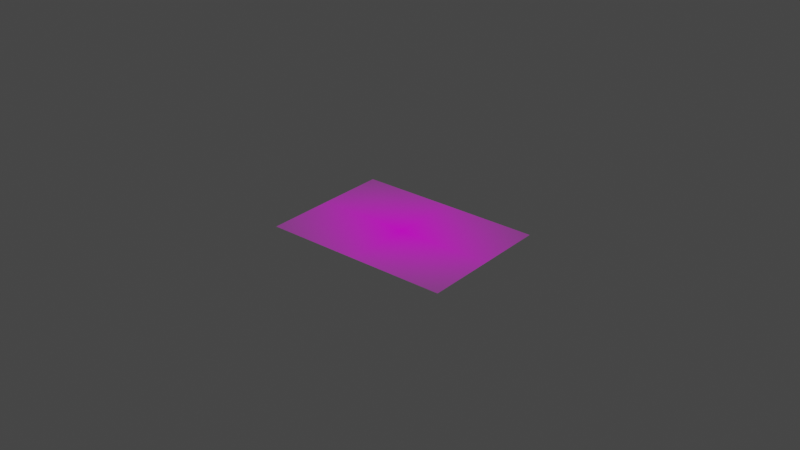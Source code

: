 # Source: dog.blend  (saved by Blender 2.82.7; exported with 4.5.12 LTS)
import bpy
from mathutils import Matrix  # noqa: F401  (used for matrix-valued properties, if any)

bpy.ops.wm.read_factory_settings(use_empty=True)
scene = bpy.context.scene
scene.name = 'Scene'

# ---- collections
col_collection = bpy.data.collections.new('Collection'); scene.collection.children.link(col_collection)

# ---- images (referenced by path relative to the original .blend; pixels are not part of the script)
import os
ASSET_DIR = os.environ.get("B2B_ASSET_DIR", "")  # directory of the original .blend (textures are referenced by path, not embedded)
HERE = os.path.dirname(os.path.abspath(__file__))  # packed textures are extracted next to this script under _unpacked/

def load_image(name, relpath, width, height, colorspace="sRGB"):
    """Load a texture the original file referenced (path relative to the .blend, or extracted next to this script)."""
    p = next((c for c in (os.path.join(HERE, relpath), os.path.join(ASSET_DIR, relpath)) if relpath and os.path.exists(c)), "")
    if p:
        img = bpy.data.images.load(p, check_existing=True)
        img.name = name
    else:  # same state as the original file: an image datablock whose file is absent (Cycles renders it pink)
        img = bpy.data.images.new(name, width, height)
        img.source = "FILE"
        img.filepath = "//" + (relpath or name)
    img.colorspace_settings.name = colorspace
    return img
img_labrador_puppy_260nw_351373283_png = load_image('labrador-puppy-260nw-351373283.png', 'labrador-puppy-260nw-351373283.png', 1024, 1024, 'sRGB')

# ---- materials (node trees are filled in below, after node groups)
mat_labrador_puppy_260nw_351373283 = bpy.data.materials.new('labrador-puppy-260nw-351373283')
mat_labrador_puppy_260nw_351373283.surface_render_method = 'BLENDED'
mat_labrador_puppy_260nw_351373283.blend_method = 'BLEND'
mat_labrador_puppy_260nw_351373283.use_transparent_shadow = False

# ---- material node trees
mat_labrador_puppy_260nw_351373283.use_nodes = True; mat_labrador_puppy_260nw_351373283.node_tree.nodes.clear()
_N = mat_labrador_puppy_260nw_351373283.node_tree.nodes; _L = mat_labrador_puppy_260nw_351373283.node_tree.links
n0 = _N.new('ShaderNodeOutputMaterial'); n0.name = 'Material Output'; n0.location = (300, 300)
n1 = _N.new('ShaderNodeTexImage'); n1.name = 'Image Texture'; n1.location = (-200, 300)
n1.image = img_labrador_puppy_260nw_351373283_png
n1.extension = 'CLIP'
n2 = _N.new('ShaderNodeBsdfPrincipled'); n2.name = 'Principled BSDF'; n2.location = (0, 300)
n2.distribution = 'GGX'
n2.subsurface_method = 'BURLEY'
n2.inputs[3].default_value = 1.45
n2.inputs[27].default_value = (0.0, 0.0, 0.0, 1.0)
n2.inputs[28].default_value = 1.0
_L.new(n1.outputs[0], n2.inputs[0])
_L.new(n1.outputs[1], n2.inputs[4])
_L.new(n2.outputs[0], n0.inputs[0])
n0.is_active_output = True

# ---- world
world_world = bpy.data.worlds.new('World'); scene.world = world_world
world_world.use_nodes = True; world_world.node_tree.nodes.clear()
_N = world_world.node_tree.nodes; _L = world_world.node_tree.links
n0 = _N.new('ShaderNodeOutputWorld'); n0.name = 'World Output'; n0.location = (300, 300)
n1 = _N.new('ShaderNodeBackground'); n1.name = 'Background'; n1.location = (10, 300)
n1.inputs[0].default_value = (0.05088, 0.05088, 0.05088, 1.0)
_L.new(n1.outputs[0], n0.inputs[0])
n0.is_active_output = True
world_world.color = (0.05088, 0.05088, 0.05088)
world_world.use_sun_shadow = False
world_world.sun_shadow_jitter_overblur = 0.0

# ---- meshes
me_labrador_puppy_260nw_351373283 = bpy.data.meshes.new('labrador-puppy-260nw-351373283')
me_labrador_puppy_260nw_351373283.from_pydata([(-0.6964, -0.5, 0.0), (0.6964, -0.5, 0.0), (-0.6964, 0.5, 0.0), (0.6964, 0.5, 0.0)], [], [(0, 1, 3, 2)])
_uv = me_labrador_puppy_260nw_351373283.uv_layers.new(name='UVMap')
_uv.uv.foreach_set('vector', [0.0, 0.0, 1.0, 0.0, 1.0, 1.0, 0.0, 1.0])
me_labrador_puppy_260nw_351373283.materials.append(mat_labrador_puppy_260nw_351373283)
me_labrador_puppy_260nw_351373283.use_remesh_fix_poles = True
me_labrador_puppy_260nw_351373283.use_remesh_preserve_attributes = False
me_labrador_puppy_260nw_351373283.use_mirror_vertex_groups = False
me_labrador_puppy_260nw_351373283.update()

# ---- curves / text
cu_beziercurve = bpy.data.curves.new('BezierCurve', 'CURVE')
cu_beziercurve.dimensions = '3D'
_sp = cu_beziercurve.splines.new('BEZIER'); _sp.bezier_points.add(32)
_sp.bezier_points.foreach_set('co', [-0.2229, -0.009251, 0.0, -0.2407, 0.1291, 0.0, -0.3551, 0.2076, 0.0, -0.4749, 0.3096, 0.0, -0.4635, 0.3989, 0.0, -0.4873, 0.463, 0.0, -0.403, 0.4756, 0.0, -0.2716, 0.3461, 0.0, -0.07274, 0.286, 0.0, 0.06289, 0.1978, 0.0, 0.2131, 0.1837, 0.0, 0.323, 0.1994, 0.0, 0.3699, 0.2345, 0.0, 0.3756, 0.147, 0.0, 0.2773, 0.1113, 0.0, 0.047, 0.08867, 0.0, 0.02325, -0.1467, 0.0, 0.1277, -0.2087, 0.0, 0.2852, -0.1962, 0.0, 0.3227, -0.1507, 0.0, 0.331, -0.2262, 0.0, 0.1884, -0.3133, 0.0, 0.3287, -0.2894, 0.0, 0.3688, -0.253, 0.0, 0.3562, -0.3422, 0.0, 0.1923, -0.3892, 0.0, 0.09853, -0.3512, 0.0, -0.01028, -0.3501, 0.0, -0.1612, -0.3932, 0.0, -0.29, -0.584, 0.0, -0.3341, -0.6103, 0.0, -0.2317, -0.4516, 0.0, -0.2453, -0.1651, 0.0])
_sp.bezier_points.foreach_set('handle_left', [-0.2266, -0.03577, 0.0, -0.2209, 0.1111, 0.0, -0.3285, 0.2051, 0.0, -0.4739, 0.2828, 0.0, -0.4598, 0.3292, 0.0, -0.4955, 0.4559, 0.0, -0.4106, 0.4855, 0.0, -0.3144, 0.3641, 0.0, -0.1189, 0.2912, 0.0, -0.01318, 0.232, 0.0, 0.1864, 0.1921, 0.0, 0.3225, 0.1714, 0.0, 0.3615, 0.2408, 0.0, 0.3792, 0.1612, 0.0, 0.2967, 0.1319, 0.0, 0.1048, 0.1125, 0.0, 0.01969, -0.1446, 0.0, 0.1061, -0.1862, 0.0, 0.2758, -0.2259, 0.0, 0.3145, -0.1467, 0.0, 0.3381, -0.2205, 0.0, 0.1399, -0.2885, 0.0, 0.3297, -0.2984, 0.0, 0.3686, -0.2166, 0.0, 0.3729, -0.3348, 0.0, 0.2262, -0.3925, 0.0, 0.1339, -0.3603, 0.0, 0.0006644, -0.3436, 0.0, -0.1577, -0.381, 0.0, -0.2819, -0.5741, 0.0, -0.3368, -0.6228, 0.0, -0.2422, -0.4696, 0.0, -0.2504, -0.2618, 0.0])
_sp.bezier_points.foreach_set('handle_right', [-0.2185, 0.02215, 0.0, -0.2642, 0.1504, 0.0, -0.4614, 0.2175, 0.0, -0.4776, 0.3835, 0.0, -0.4639, 0.4077, 0.0, -0.4522, 0.4931, 0.0, -0.3749, 0.4389, 0.0, -0.2265, 0.3271, 0.0, -0.0273, 0.2808, 0.0, 0.1176, 0.1732, 0.0, 0.2455, 0.1734, 0.0, 0.3236, 0.2334, 0.0, 0.3811, 0.2261, 0.0, 0.3672, 0.1141, 0.0, 0.274, 0.1078, 0.0, 0.0426, 0.08686, 0.0, 0.02736, -0.1491, 0.0, 0.1736, -0.2567, 0.0, 0.2966, -0.1601, 0.0, 0.3409, -0.1595, 0.0, 0.2571, -0.2853, 0.0, 0.2559, -0.3478, 0.0, 0.3256, -0.2634, 0.0, 0.369, -0.2901, 0.0, 0.3204, -0.3579, 0.0, 0.1515, -0.3851, 0.0, 0.05995, -0.3414, 0.0, -0.08579, -0.3949, 0.0, -0.1741, -0.4391, 0.0, -0.3202, -0.6208, 0.0, -0.3318, -0.5998, 0.0, -0.1791, -0.3607, 0.0, -0.2442, -0.1443, 0.0])
for _p, _l, _r in zip(_sp.bezier_points, ['ALIGNED', 'ALIGNED', 'ALIGNED', 'ALIGNED', 'ALIGNED', 'ALIGNED', 'ALIGNED', 'ALIGNED', 'ALIGNED', 'ALIGNED', 'ALIGNED', 'ALIGNED', 'ALIGNED', 'ALIGNED', 'ALIGNED', 'ALIGNED', 'ALIGNED', 'ALIGNED', 'ALIGNED', 'ALIGNED', 'ALIGNED', 'ALIGNED', 'ALIGNED', 'ALIGNED', 'ALIGNED', 'ALIGNED', 'ALIGNED', 'ALIGNED', 'ALIGNED', 'ALIGNED', 'ALIGNED', 'ALIGNED', 'ALIGNED'], ['ALIGNED', 'ALIGNED', 'ALIGNED', 'ALIGNED', 'ALIGNED', 'ALIGNED', 'ALIGNED', 'ALIGNED', 'ALIGNED', 'ALIGNED', 'ALIGNED', 'ALIGNED', 'ALIGNED', 'ALIGNED', 'ALIGNED', 'ALIGNED', 'ALIGNED', 'ALIGNED', 'ALIGNED', 'ALIGNED', 'ALIGNED', 'ALIGNED', 'ALIGNED', 'ALIGNED', 'ALIGNED', 'ALIGNED', 'ALIGNED', 'ALIGNED', 'ALIGNED', 'ALIGNED', 'ALIGNED', 'ALIGNED', 'ALIGNED']): _p.handle_left_type = _l; _p.handle_right_type = _r
_sp.order_u = 0
_sp.order_v = 0
_sp.use_cyclic_u = True
_sp = cu_beziercurve.splines.new('BEZIER'); _sp.bezier_points.add(2)
_sp.bezier_points.foreach_set('co', [0.1888, -0.313, 0.0, 0.0001951, -0.2221, 0.0, 0.02325, -0.1467, 0.0])
_sp.bezier_points.foreach_set('handle_left', [0.1922, -0.3154, 0.0, -0.002041, -0.2255, 0.0, 0.0269, -0.156, 0.0])
_sp.bezier_points.foreach_set('handle_right', [0.0648, -0.2245, 0.0, 0.01521, -0.1988, 0.0, 0.01987, -0.138, 0.0])
for _p, _l, _r in zip(_sp.bezier_points, ['ALIGNED', 'ALIGNED', 'ALIGNED'], ['ALIGNED', 'ALIGNED', 'ALIGNED']): _p.handle_left_type = _l; _p.handle_right_type = _r
_sp.order_u = 0
_sp.order_v = 0
_sp = cu_beziercurve.splines.new('BEZIER'); _sp.bezier_points.add(4)
_sp.bezier_points.foreach_set('co', [-0.4371, 0.252, 0.0, -0.386, 0.3393, 0.0, -0.3125, 0.3606, 0.0, -0.3349, 0.2576, 0.0, -0.363, 0.2181, 0.0])
_sp.bezier_points.foreach_set('handle_left', [-0.4371, 0.2296, 0.0, -0.4012, 0.3228, 0.0, -0.3213, 0.3746, 0.0, -0.3355, 0.2716, 0.0, -0.3403, 0.222, 0.0])
_sp.bezier_points.foreach_set('handle_right', [-0.437, 0.2762, 0.0, -0.3721, 0.3544, 0.0, -0.3019, 0.3436, 0.0, -0.3343, 0.244, 0.0, -0.3764, 0.2158, 0.0])
for _p, _l, _r in zip(_sp.bezier_points, ['ALIGNED', 'ALIGNED', 'ALIGNED', 'ALIGNED', 'ALIGNED'], ['ALIGNED', 'ALIGNED', 'ALIGNED', 'ALIGNED', 'ALIGNED']): _p.handle_left_type = _l; _p.handle_right_type = _r
_sp.order_u = 0
_sp.order_v = 0
_sp = cu_beziercurve.splines.new('BEZIER'); _sp.bezier_points.add(2)
_sp.bezier_points.foreach_set('co', [-0.459, 0.3661, 0.0, -0.4392, 0.3682, 0.0, -0.4449, 0.3506, 0.0])
_sp.bezier_points.foreach_set('handle_left', [-0.4617, 0.3604, 0.0, -0.4461, 0.3724, 0.0, -0.4402, 0.3493, 0.0])
_sp.bezier_points.foreach_set('handle_right', [-0.4561, 0.372, 0.0, -0.4334, 0.3647, 0.0, -0.4489, 0.3517, 0.0])
for _p, _l, _r in zip(_sp.bezier_points, ['ALIGNED', 'ALIGNED', 'ALIGNED'], ['ALIGNED', 'ALIGNED', 'ALIGNED']): _p.handle_left_type = _l; _p.handle_right_type = _r
_sp.order_u = 0
_sp.order_v = 0
_sp.use_cyclic_u = True
_sp = cu_beziercurve.splines.new('BEZIER'); _sp.bezier_points.add(3)
_sp.bezier_points.foreach_set('co', [0.2142, 0.1835, 0.0, 0.306, 0.1877, 0.0, 0.3116, 0.2241, 0.0, 0.3392, 0.2295, 0.0])
_sp.bezier_points.foreach_set('handle_left', [0.2101, 0.1838, 0.0, 0.2827, 0.17, 0.0, 0.2982, 0.2156, 0.0, 0.3254, 0.2355, 0.0])
_sp.bezier_points.foreach_set('handle_right', [0.2301, 0.1822, 0.0, 0.3106, 0.1912, 0.0, 0.3164, 0.2272, 0.0, 0.3444, 0.2272, 0.0])
for _p, _l, _r in zip(_sp.bezier_points, ['ALIGNED', 'ALIGNED', 'ALIGNED', 'ALIGNED'], ['ALIGNED', 'ALIGNED', 'ALIGNED', 'ALIGNED']): _p.handle_left_type = _l; _p.handle_right_type = _r
_sp.order_u = 0
_sp.order_v = 0
_sp = cu_beziercurve.splines.new('BEZIER'); _sp.bezier_points.add(1)
_sp.bezier_points.foreach_set('co', [-0.4851, 0.4457, 0.0, -0.4717, 0.4736, 0.0])
_sp.bezier_points.foreach_set('handle_left', [-0.4902, 0.4448, 0.0, -0.4716, 0.4672, 0.0])
_sp.bezier_points.foreach_set('handle_right', [-0.4679, 0.4487, 0.0, -0.4719, 0.4803, 0.0])
for _p, _l, _r in zip(_sp.bezier_points, ['ALIGNED', 'ALIGNED'], ['ALIGNED', 'ALIGNED']): _p.handle_left_type = _l; _p.handle_right_type = _r
_sp.order_u = 0
_sp.order_v = 0
_sp = cu_beziercurve.splines.new('BEZIER'); _sp.bezier_points.add(1)
_sp.bezier_points.foreach_set('co', [-0.4134, 0.4816, 0.0, -0.3746, 0.4221, 0.0])
_sp.bezier_points.foreach_set('handle_left', [-0.4129, 0.4879, 0.0, -0.378, 0.4308, 0.0])
_sp.bezier_points.foreach_set('handle_right', [-0.4139, 0.4749, 0.0, -0.371, 0.413, 0.0])
for _p, _l, _r in zip(_sp.bezier_points, ['ALIGNED', 'ALIGNED'], ['ALIGNED', 'ALIGNED']): _p.handle_left_type = _l; _p.handle_right_type = _r
_sp.order_u = 0
_sp.order_v = 0
cu_beziercurve.use_path = True
cu_beziercurve.use_path_clamp = True
cu_beziercurve.fill_mode = 'FULL'

# ---- objects
ob_beziercurve = bpy.data.objects.new('BezierCurve', cu_beziercurve)
ob_labrador_puppy_260nw_351373283 = bpy.data.objects.new('labrador-puppy-260nw-351373283', me_labrador_puppy_260nw_351373283)

# ---- transforms, parenting, visibility, modifiers, constraints
ob_beziercurve.location = (0.0, 0.0, 0.0)
ob_beziercurve.rotation_euler = (0.0, -0.0, -1.571)
ob_beziercurve.lineart.crease_threshold = 0.0
ob_labrador_puppy_260nw_351373283.location = (0.0, 0.0, 0.0)
ob_labrador_puppy_260nw_351373283.lineart.crease_threshold = 0.0

# ---- collection membership
col_collection.objects.link(ob_beziercurve)
col_collection.objects.link(ob_labrador_puppy_260nw_351373283)

# ---- scene / render settings (as saved in the file)
scene.frame_start = 1; scene.frame_end = 24; scene.frame_set(0)
scene.render.engine = 'BLENDER_EEVEE_NEXT'
scene.cycles.use_denoising = False
scene.cycles.samples = 128
scene.cycles.sampling_pattern = 'TABULATED_SOBOL'
scene.cycles.use_adaptive_sampling = False
scene.cycles.use_light_tree = False
scene.view_settings.view_transform = 'Filmic'
bpy.context.view_layer.update()

# ---- added for rendering (the .blend has no active camera and no usable light): camera, sun
cam_auto = bpy.data.cameras.new('AutoCamera')
cam_auto.lens = 50.0
cam_auto.sensor_width = 36.0
cam_auto.clip_end = 1000.0
ob_auto_camera = bpy.data.objects.new('AutoCamera', cam_auto)
scene.collection.objects.link(ob_auto_camera)
ob_auto_camera.location = (4.25121, -5.12285, 3.45246)
ob_auto_camera.rotation_euler = (1.09748, -7.21219e-08, 0.694738)
scene.camera = ob_auto_camera
light_auto_sun = bpy.data.lights.new('AutoSun', 'SUN')
light_auto_sun.energy = 3.0
light_auto_sun.angle = 0.0523599
ob_auto_sun = bpy.data.objects.new('AutoSun', light_auto_sun)
scene.collection.objects.link(ob_auto_sun)
ob_auto_sun.rotation_euler = (0.872665, 0.174533, 0.523599)
bpy.context.view_layer.update()
